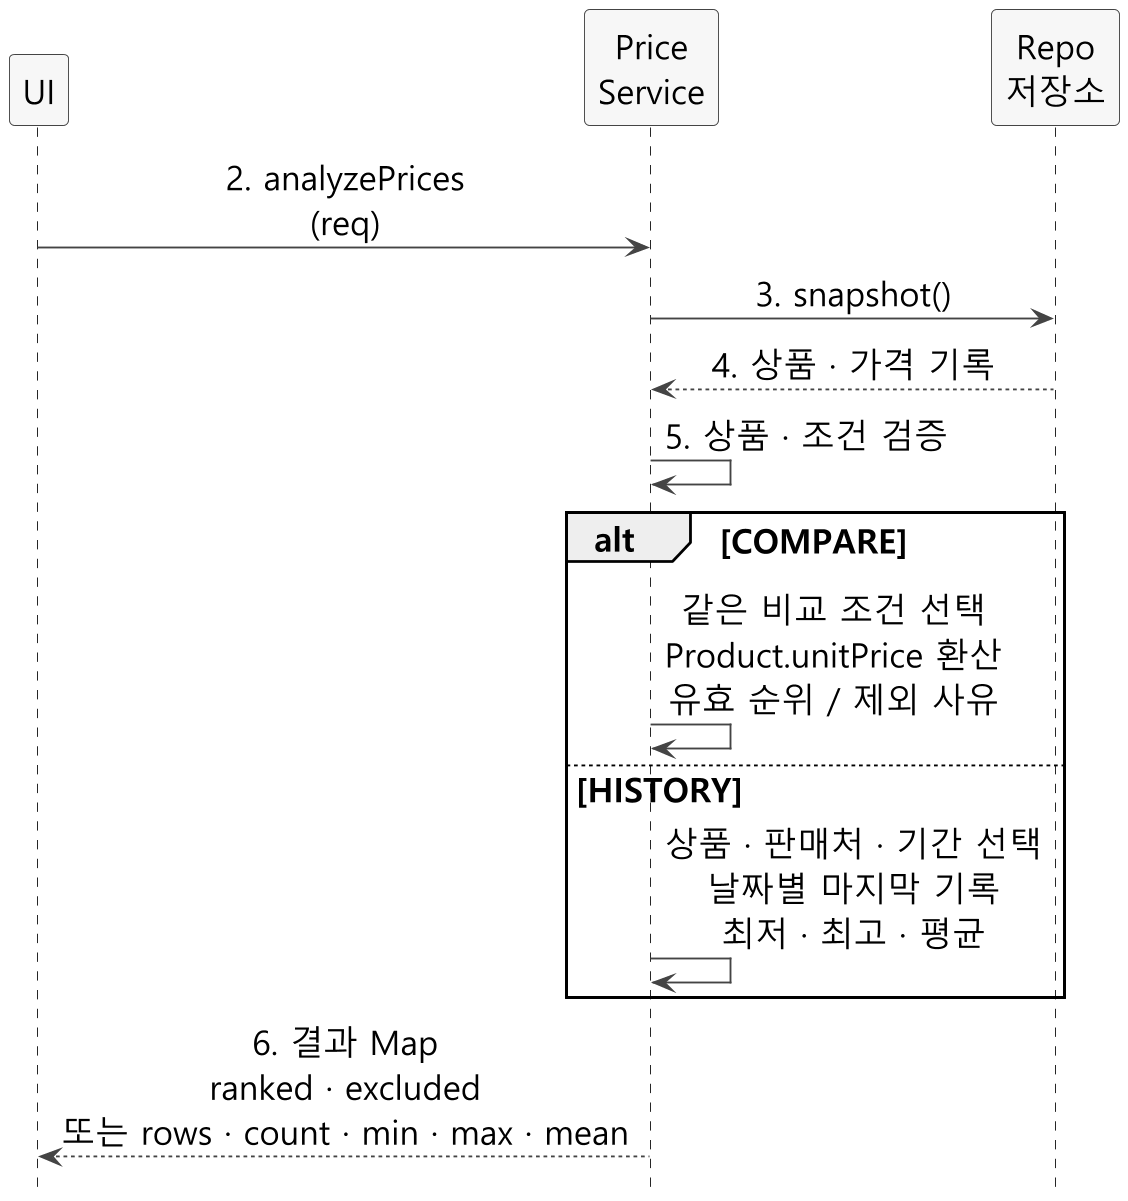

The diagram above was rendered by PlantUML. Its source (embedded in the PNG):
@startuml
skinparam dpi 180
skinparam shadowing false
skinparam defaultFontName "Malgun Gothic"
skinparam defaultFontSize 18
skinparam sequenceMessageAlign center
skinparam ParticipantBackgroundColor #F7F7F7
skinparam ParticipantBorderColor #444444
skinparam ArrowColor #444444
skinparam LifeLineBorderColor #888888
hide footbox
participant "UI" as UI
participant "Price\nService" as S
participant "Repo\n저장소" as R
UI -> S : 2. analyzePrices\n(req)
S -> R : 3. snapshot()
R --> S : 4. 상품 · 가격 기록
S -> S : 5. 상품 · 조건 검증
alt COMPARE
 S -> S : 같은 비교 조건 선택\nProduct.unitPrice 환산\n유효 순위 / 제외 사유
else HISTORY
 S -> S : 상품 · 판매처 · 기간 선택\n날짜별 마지막 기록\n최저 · 최고 · 평균
end
S --> UI : 6. 결과 Map\nranked · excluded\n또는 rows · count · min · max · mean
@enduml